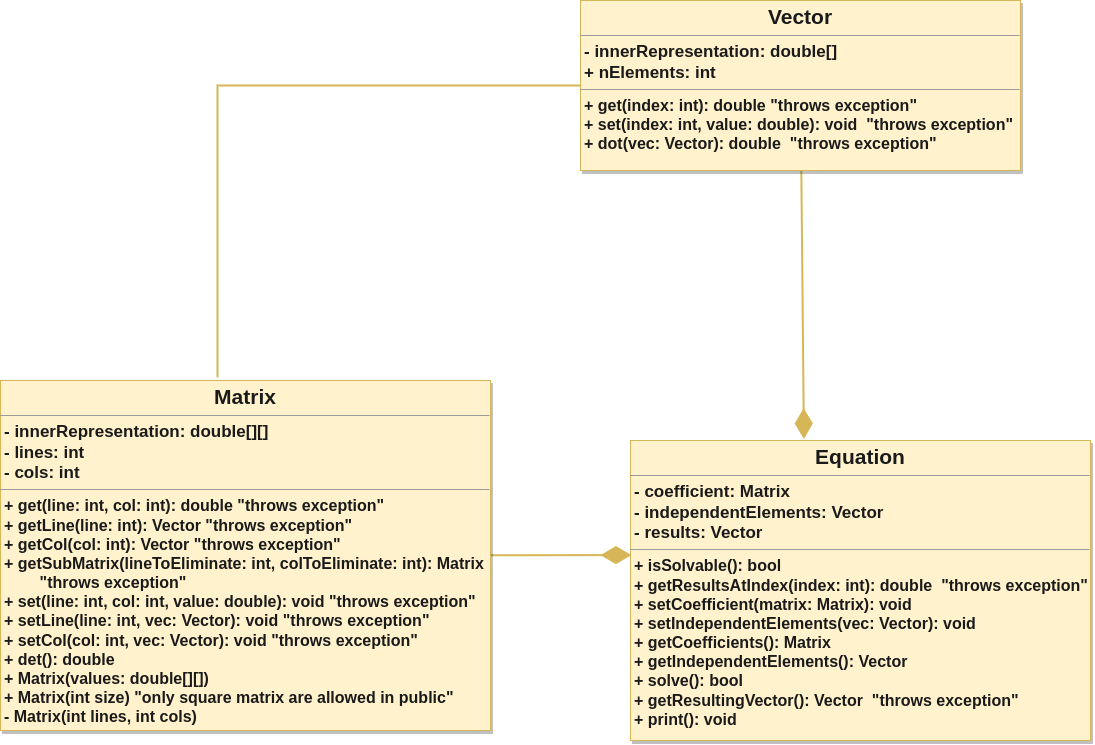

The diagram above was exported from draw.io. Its source (the exported page's mxGraphModel, read from the mxfile embedded in the PNG):
<mxGraphModel dx="3338" dy="3145" grid="1" gridSize="10" guides="1" tooltips="1" connect="1" arrows="1" fold="1" page="1" pageScale="1" pageWidth="1654" pageHeight="1169" background="none" math="0" shadow="0">
  <root>
    <mxCell id="0" />
    <mxCell id="1" parent="0" />
    <mxCell id="2" value="&lt;p style=&quot;text-align: center ; margin: 4px 0px 0px&quot;&gt;&lt;b&gt;&lt;font style=&quot;font-size: 21px&quot;&gt;Equation&lt;/font&gt;&lt;/b&gt;&lt;/p&gt;&lt;hr size=&quot;1&quot;&gt;&lt;p style=&quot;margin: 0px 0px 0px 4px ; font-size: 17px&quot;&gt;&lt;font style=&quot;font-size: 17px&quot;&gt;&lt;b&gt;- coefficient: Matrix&lt;/b&gt;&lt;/font&gt;&lt;/p&gt;&lt;p style=&quot;margin: 0px 0px 0px 4px ; font-size: 17px&quot;&gt;&lt;font style=&quot;font-size: 17px&quot;&gt;&lt;b&gt;- independentElements: Vector&lt;/b&gt;&lt;/font&gt;&lt;/p&gt;&lt;p style=&quot;margin: 0px 0px 0px 4px ; font-size: 17px&quot;&gt;&lt;font style=&quot;font-size: 17px&quot;&gt;&lt;b&gt;- results: Vector&lt;/b&gt;&lt;/font&gt;&lt;/p&gt;&lt;hr size=&quot;1&quot;&gt;&lt;p style=&quot;margin: 0px ; margin-left: 4px&quot;&gt;&lt;font size=&quot;3&quot;&gt;&lt;b&gt;+ isSolvable(): bool&lt;/b&gt;&lt;/font&gt;&lt;/p&gt;&lt;p style=&quot;margin: 0px ; margin-left: 4px&quot;&gt;&lt;font size=&quot;3&quot;&gt;&lt;b&gt;+ getResultsAtIndex(index: int): double&amp;nbsp; &quot;throws exception&quot;&lt;/b&gt;&lt;/font&gt;&lt;/p&gt;&lt;p style=&quot;margin: 0px ; margin-left: 4px&quot;&gt;&lt;font size=&quot;3&quot;&gt;&lt;b&gt;+ setCoefficient(matrix: Matrix): void&lt;/b&gt;&lt;/font&gt;&lt;/p&gt;&lt;p style=&quot;margin: 0px ; margin-left: 4px&quot;&gt;&lt;font size=&quot;3&quot;&gt;&lt;b&gt;+ setIndependentElements(vec: Vector): void&lt;/b&gt;&lt;/font&gt;&lt;/p&gt;&lt;p style=&quot;margin: 0px ; margin-left: 4px&quot;&gt;&lt;font size=&quot;3&quot;&gt;&lt;b&gt;+ getCoefficients(): Matrix&lt;/b&gt;&lt;/font&gt;&lt;/p&gt;&lt;p style=&quot;margin: 0px ; margin-left: 4px&quot;&gt;&lt;font size=&quot;3&quot;&gt;&lt;b&gt;+ getIndependentElements(): Vector&lt;/b&gt;&lt;/font&gt;&lt;/p&gt;&lt;p style=&quot;margin: 0px ; margin-left: 4px&quot;&gt;&lt;font size=&quot;3&quot;&gt;&lt;b&gt;+ solve(): bool&lt;/b&gt;&lt;/font&gt;&lt;/p&gt;&lt;p style=&quot;margin: 0px ; margin-left: 4px&quot;&gt;&lt;font size=&quot;3&quot;&gt;&lt;b&gt;+ getResultingVector(): Vector&amp;nbsp; &quot;throws exception&quot;&lt;/b&gt;&lt;/font&gt;&lt;/p&gt;&lt;p style=&quot;margin: 0px ; margin-left: 4px&quot;&gt;&lt;font size=&quot;3&quot;&gt;&lt;b&gt;+ print(): void&lt;/b&gt;&lt;/font&gt;&lt;/p&gt;" style="verticalAlign=top;align=left;overflow=fill;fontSize=12;fontFamily=Helvetica;html=1;gradientDirection=west;rounded=0;glass=0;shadow=1;strokeWidth=1;fillColor=#fff2cc;strokeColor=#d6b656;fontColor=#1A1A1A;" parent="1" vertex="1">
      <mxGeometry x="-740" y="-530" width="460" height="300" as="geometry" />
    </mxCell>
    <mxCell id="6" style="edgeStyle=none;html=1;entryX=0.002;entryY=0.382;entryDx=0;entryDy=0;entryPerimeter=0;fontSize=21;fontColor=#1A1A1A;endArrow=diamondThin;endFill=1;endSize=25;strokeWidth=2;fillColor=#fff2cc;strokeColor=#d6b656;rounded=0;" parent="1" source="3" target="2" edge="1">
      <mxGeometry relative="1" as="geometry" />
    </mxCell>
    <mxCell id="3" value="&lt;p style=&quot;text-align: center ; margin: 4px 0px 0px&quot;&gt;&lt;b&gt;&lt;font style=&quot;font-size: 21px&quot;&gt;Matrix&lt;/font&gt;&lt;/b&gt;&lt;/p&gt;&lt;hr size=&quot;1&quot;&gt;&lt;p style=&quot;margin: 0px 0px 0px 4px ; font-size: 17px&quot;&gt;&lt;b&gt;- innerRepresentation: double[][]&lt;/b&gt;&lt;/p&gt;&lt;p style=&quot;margin: 0px 0px 0px 4px ; font-size: 17px&quot;&gt;&lt;b&gt;- lines: int&lt;/b&gt;&lt;br&gt;&lt;/p&gt;&lt;p style=&quot;margin: 0px 0px 0px 4px ; font-size: 17px&quot;&gt;&lt;b&gt;- cols: int&lt;/b&gt;&lt;/p&gt;&lt;hr size=&quot;1&quot;&gt;&lt;p style=&quot;margin: 0px ; margin-left: 4px&quot;&gt;&lt;font size=&quot;3&quot;&gt;&lt;b&gt;+ get(line: int, col: int): double &quot;throws exception&quot;&lt;/b&gt;&lt;/font&gt;&lt;/p&gt;&lt;p style=&quot;margin: 0px ; margin-left: 4px&quot;&gt;&lt;font size=&quot;3&quot;&gt;&lt;b&gt;+ getLine(line: int): Vector &quot;throws exception&quot;&lt;/b&gt;&lt;/font&gt;&lt;/p&gt;&lt;p style=&quot;margin: 0px ; margin-left: 4px&quot;&gt;&lt;font size=&quot;3&quot;&gt;&lt;b&gt;+ getCol(col: int): Vector &quot;throws exception&quot;&lt;/b&gt;&lt;/font&gt;&lt;/p&gt;&lt;p style=&quot;margin: 0px ; margin-left: 4px&quot;&gt;&lt;font size=&quot;3&quot;&gt;&lt;b&gt;+ getSubMatrix(lineToEliminate: int, colToEliminate: int): Matrix&lt;/b&gt;&lt;/font&gt;&lt;/p&gt;&lt;p style=&quot;margin: 0px ; margin-left: 4px&quot;&gt;&lt;font size=&quot;3&quot;&gt;&lt;b&gt;&lt;span style=&quot;white-space: pre&quot;&gt;&#09;&lt;/span&gt;&quot;throws exception&quot;&lt;br&gt;&lt;/b&gt;&lt;/font&gt;&lt;/p&gt;&lt;p style=&quot;margin: 0px ; margin-left: 4px&quot;&gt;&lt;font size=&quot;3&quot;&gt;&lt;b&gt;+ set(line: int, col: int, value: double): void &quot;throws exception&quot;&lt;/b&gt;&lt;/font&gt;&lt;/p&gt;&lt;p style=&quot;margin: 0px ; margin-left: 4px&quot;&gt;&lt;font size=&quot;3&quot;&gt;&lt;b&gt;+ setLine(line: int, vec: Vector): void &quot;throws exception&quot;&lt;/b&gt;&lt;/font&gt;&lt;/p&gt;&lt;p style=&quot;margin: 0px ; margin-left: 4px&quot;&gt;&lt;font size=&quot;3&quot;&gt;&lt;b&gt;+ setCol(col: int, vec: Vector): void &quot;throws exception&quot;&lt;/b&gt;&lt;/font&gt;&lt;/p&gt;&lt;p style=&quot;margin: 0px ; margin-left: 4px&quot;&gt;&lt;font size=&quot;3&quot;&gt;&lt;b&gt;+ det(): double&lt;/b&gt;&lt;/font&gt;&lt;/p&gt;&lt;p style=&quot;margin: 0px ; margin-left: 4px&quot;&gt;&lt;font size=&quot;3&quot;&gt;&lt;b&gt;+ Matrix(values: double[][])&lt;/b&gt;&lt;/font&gt;&lt;/p&gt;&lt;p style=&quot;margin: 0px ; margin-left: 4px&quot;&gt;&lt;font size=&quot;3&quot;&gt;&lt;b&gt;+ Matrix(int size) &quot;only square matrix are allowed in public&quot;&lt;/b&gt;&lt;/font&gt;&lt;/p&gt;&lt;p style=&quot;margin: 0px ; margin-left: 4px&quot;&gt;&lt;font size=&quot;3&quot;&gt;&lt;b&gt;- Matrix(int lines, int cols)&lt;/b&gt;&lt;/font&gt;&lt;/p&gt;" style="verticalAlign=top;align=left;overflow=fill;fontSize=12;fontFamily=Helvetica;html=1;gradientDirection=west;rounded=0;glass=0;shadow=1;strokeWidth=1;fillColor=#fff2cc;strokeColor=#d6b656;fontColor=#1A1A1A;" parent="1" vertex="1">
      <mxGeometry x="-1370" y="-590" width="490" height="350" as="geometry" />
    </mxCell>
    <mxCell id="5" style="edgeStyle=none;html=1;entryX=0.377;entryY=-0.005;entryDx=0;entryDy=0;fontSize=21;fontColor=#1A1A1A;endArrow=diamondThin;endFill=1;endSize=25;entryPerimeter=0;strokeWidth=2;fillColor=#fff2cc;strokeColor=#d6b656;rounded=0;" parent="1" source="4" target="2" edge="1">
      <mxGeometry relative="1" as="geometry" />
    </mxCell>
    <mxCell id="7" style="edgeStyle=none;html=1;entryX=0.443;entryY=-0.009;entryDx=0;entryDy=0;entryPerimeter=0;fontSize=21;fontColor=#1A1A1A;endArrow=none;endFill=0;endSize=25;strokeWidth=2;fillColor=#fff2cc;strokeColor=#d6b656;rounded=0;" parent="1" source="4" target="3" edge="1">
      <mxGeometry relative="1" as="geometry">
        <Array as="points">
          <mxPoint x="-1153" y="-885" />
        </Array>
      </mxGeometry>
    </mxCell>
    <mxCell id="4" value="&lt;p style=&quot;text-align: center ; margin: 4px 0px 0px&quot;&gt;&lt;b&gt;&lt;font style=&quot;font-size: 21px&quot;&gt;Vector&lt;/font&gt;&lt;/b&gt;&lt;/p&gt;&lt;hr size=&quot;1&quot;&gt;&lt;p style=&quot;margin: 0px 0px 0px 4px ; font-size: 17px&quot;&gt;&lt;font style=&quot;font-size: 17px&quot;&gt;&lt;b&gt;- innerRepresentation: double[]&lt;/b&gt;&lt;/font&gt;&lt;/p&gt;&lt;p style=&quot;margin: 0px 0px 0px 4px ; font-size: 17px&quot;&gt;&lt;b&gt;+ nElements: int&lt;/b&gt;&lt;/p&gt;&lt;hr size=&quot;1&quot;&gt;&lt;p style=&quot;margin: 0px ; margin-left: 4px&quot;&gt;&lt;font size=&quot;3&quot;&gt;&lt;b&gt;+ get(index: int): double &quot;throws exception&quot;&amp;nbsp;&lt;/b&gt;&lt;/font&gt;&lt;/p&gt;&lt;p style=&quot;margin: 0px ; margin-left: 4px&quot;&gt;&lt;font size=&quot;3&quot;&gt;&lt;b&gt;+ set(index: int, value: double): void&amp;nbsp; &quot;throws exception&quot;&lt;/b&gt;&lt;/font&gt;&lt;/p&gt;&lt;p style=&quot;margin: 0px ; margin-left: 4px&quot;&gt;&lt;font size=&quot;3&quot;&gt;&lt;b&gt;+ dot(vec: Vector): double&amp;nbsp; &quot;throws exception&quot;&lt;/b&gt;&lt;/font&gt;&lt;/p&gt;" style="verticalAlign=top;align=left;overflow=fill;fontSize=12;fontFamily=Helvetica;html=1;gradientDirection=west;rounded=0;glass=0;shadow=1;strokeWidth=1;fillColor=#fff2cc;strokeColor=#d6b656;fontColor=#1A1A1A;" parent="1" vertex="1">
      <mxGeometry x="-790" y="-970" width="440" height="170" as="geometry" />
    </mxCell>
  </root>
</mxGraphModel>